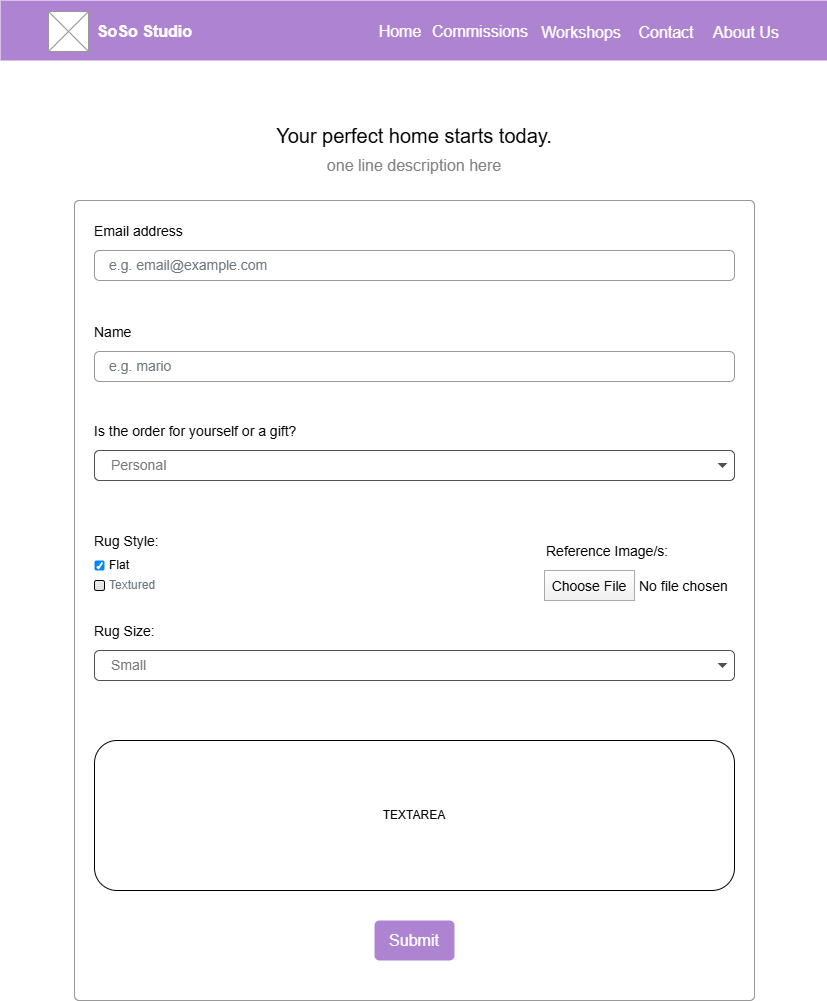

The diagram above was exported from draw.io. Its source (the exported page's mxGraphModel, read from the mxfile embedded in the PNG):
<mxGraphModel dx="1426" dy="743" grid="1" gridSize="10" guides="1" tooltips="1" connect="1" arrows="1" fold="1" page="1" pageScale="1" pageWidth="827" pageHeight="1169" math="0" shadow="0">
  <root>
    <mxCell id="0" />
    <mxCell id="1" parent="0" />
    <mxCell id="PW2bZvLGgHR5iXqUvwii-1" value="" style="rounded=0;whiteSpace=wrap;html=1;fillColor=#AE83D2;strokeColor=none;fontColor=#ffffff;movable=1;resizable=1;rotatable=1;deletable=1;editable=1;locked=0;connectable=1;" parent="1" vertex="1">
      <mxGeometry width="827" height="60" as="geometry" />
    </mxCell>
    <mxCell id="PW2bZvLGgHR5iXqUvwii-4" value="&lt;font color=&quot;#ffffff&quot;&gt;&lt;span style=&quot;font-size: 16px;&quot;&gt;&lt;b&gt;SoSo Studio&lt;/b&gt;&lt;/span&gt;&lt;/font&gt;" style="text;html=1;align=center;verticalAlign=middle;whiteSpace=wrap;rounded=0;" parent="1" vertex="1">
      <mxGeometry x="91" y="16" width="107" height="30" as="geometry" />
    </mxCell>
    <mxCell id="PW2bZvLGgHR5iXqUvwii-5" value="" style="verticalLabelPosition=bottom;shadow=0;dashed=0;align=center;html=1;verticalAlign=top;strokeWidth=1;shape=mxgraph.mockup.graphics.simpleIcon;strokeColor=#999999;" parent="1" vertex="1">
      <mxGeometry x="48" y="11" width="40" height="40" as="geometry" />
    </mxCell>
    <mxCell id="PW2bZvLGgHR5iXqUvwii-6" value="&lt;font color=&quot;#ffffff&quot;&gt;&lt;span style=&quot;font-size: 16px;&quot;&gt;Commissions&lt;/span&gt;&lt;/font&gt;" style="text;html=1;align=center;verticalAlign=middle;whiteSpace=wrap;rounded=0;" parent="1" vertex="1">
      <mxGeometry x="430" y="15.5" width="100" height="30" as="geometry" />
    </mxCell>
    <mxCell id="PW2bZvLGgHR5iXqUvwii-7" value="&lt;font color=&quot;#ffffff&quot;&gt;&lt;span style=&quot;font-size: 16px;&quot;&gt;Workshops&lt;/span&gt;&lt;/font&gt;" style="text;html=1;align=center;verticalAlign=middle;whiteSpace=wrap;rounded=0;" parent="1" vertex="1">
      <mxGeometry x="536" y="16.5" width="90" height="30" as="geometry" />
    </mxCell>
    <mxCell id="PW2bZvLGgHR5iXqUvwii-8" value="&lt;font style=&quot;font-size: 16px; color: rgb(255, 255, 255);&quot;&gt;Contact&lt;/font&gt;" style="text;html=1;align=center;verticalAlign=middle;whiteSpace=wrap;rounded=0;" parent="1" vertex="1">
      <mxGeometry x="636" y="16.5" width="60" height="30" as="geometry" />
    </mxCell>
    <mxCell id="PW2bZvLGgHR5iXqUvwii-9" value="&lt;font style=&quot;font-size: 16px; color: rgb(255, 255, 255);&quot;&gt;About Us&lt;/font&gt;" style="text;html=1;align=center;verticalAlign=middle;whiteSpace=wrap;rounded=0;" parent="1" vertex="1">
      <mxGeometry x="706" y="16.5" width="80" height="30" as="geometry" />
    </mxCell>
    <mxCell id="kgzdZpwm03_1H2w4yBuO-30" value="&lt;font style=&quot;color: rgb(255, 255, 255); font-size: 16px;&quot;&gt;Home&lt;/font&gt;" style="text;html=1;align=center;verticalAlign=middle;whiteSpace=wrap;rounded=0;" parent="1" vertex="1">
      <mxGeometry x="370" y="15.5" width="60" height="30" as="geometry" />
    </mxCell>
    <mxCell id="kgzdZpwm03_1H2w4yBuO-31" value="&lt;span style=&quot;font-size: 20px;&quot;&gt;Your perfect home starts today.&lt;/span&gt;" style="text;html=1;align=center;verticalAlign=middle;whiteSpace=wrap;rounded=0;" parent="1" vertex="1">
      <mxGeometry x="259" y="120" width="310" height="30" as="geometry" />
    </mxCell>
    <mxCell id="kgzdZpwm03_1H2w4yBuO-32" value="&lt;font style=&quot;font-size: 16px; color: rgb(128, 128, 128);&quot;&gt;one line description here&lt;/font&gt;" style="text;html=1;align=center;verticalAlign=middle;whiteSpace=wrap;rounded=0;" parent="1" vertex="1">
      <mxGeometry x="319" y="150" width="190" height="30" as="geometry" />
    </mxCell>
    <mxCell id="kgzdZpwm03_1H2w4yBuO-33" value="" style="html=1;shadow=0;dashed=0;shape=mxgraph.bootstrap.rrect;rSize=5;fillColor=#ffffff;strokeColor=#999999;movable=1;resizable=1;rotatable=1;deletable=1;editable=1;locked=0;connectable=1;" parent="1" vertex="1">
      <mxGeometry x="74" y="200" width="680" height="800" as="geometry" />
    </mxCell>
    <mxCell id="kgzdZpwm03_1H2w4yBuO-44" value="" style="html=1;shadow=0;dashed=0;shape=mxgraph.bootstrap.rrect;rSize=5;fillColor=#ffffff;strokeColor=#999999;" parent="kgzdZpwm03_1H2w4yBuO-33" vertex="1">
      <mxGeometry width="680" height="800" as="geometry" />
    </mxCell>
    <mxCell id="kgzdZpwm03_1H2w4yBuO-34" value="Email address" style="fillColor=none;strokeColor=none;align=left;spacing=20;fontSize=14;" parent="kgzdZpwm03_1H2w4yBuO-33" vertex="1">
      <mxGeometry width="220" height="40" relative="1" as="geometry">
        <mxPoint y="10" as="offset" />
      </mxGeometry>
    </mxCell>
    <mxCell id="kgzdZpwm03_1H2w4yBuO-35" value="e.g. email@example.com" style="html=1;shadow=0;dashed=0;shape=mxgraph.bootstrap.rrect;rSize=5;fillColor=none;strokeColor=#999999;align=left;spacing=15;fontSize=14;fontColor=#6C767D;" parent="kgzdZpwm03_1H2w4yBuO-33" vertex="1">
      <mxGeometry width="640" height="30" relative="1" as="geometry">
        <mxPoint x="20" y="50" as="offset" />
      </mxGeometry>
    </mxCell>
    <mxCell id="kgzdZpwm03_1H2w4yBuO-36" value="Name" style="fillColor=none;strokeColor=none;align=left;spacing=20;fontSize=14;" parent="kgzdZpwm03_1H2w4yBuO-33" vertex="1">
      <mxGeometry width="220" height="40" relative="1" as="geometry">
        <mxPoint y="111" as="offset" />
      </mxGeometry>
    </mxCell>
    <mxCell id="kgzdZpwm03_1H2w4yBuO-37" value="e.g. mario" style="html=1;shadow=0;dashed=0;shape=mxgraph.bootstrap.rrect;rSize=5;fillColor=none;strokeColor=#999999;align=left;spacing=15;fontSize=14;fontColor=#6C767D;" parent="kgzdZpwm03_1H2w4yBuO-33" vertex="1">
      <mxGeometry width="640" height="30" relative="1" as="geometry">
        <mxPoint x="20" y="151" as="offset" />
      </mxGeometry>
    </mxCell>
    <mxCell id="kgzdZpwm03_1H2w4yBuO-38" value="Submit" style="html=1;shadow=0;dashed=0;shape=mxgraph.bootstrap.rrect;rSize=5;strokeColor=none;strokeWidth=1;fillColor=#AE83D2;fontColor=#FFFFFF;whiteSpace=wrap;align=center;verticalAlign=middle;spacingLeft=0;fontStyle=0;fontSize=16;spacing=5;" parent="kgzdZpwm03_1H2w4yBuO-33" vertex="1">
      <mxGeometry x="300" y="720" width="80" height="40" as="geometry" />
    </mxCell>
    <mxCell id="kgzdZpwm03_1H2w4yBuO-39" value="Is the order for yourself or a gift?" style="fillColor=none;strokeColor=none;align=left;spacing=20;fontSize=14;" parent="kgzdZpwm03_1H2w4yBuO-33" vertex="1">
      <mxGeometry y="210" width="220" height="40" as="geometry" />
    </mxCell>
    <mxCell id="kgzdZpwm03_1H2w4yBuO-40" value="Password" style="html=1;shadow=0;dashed=0;shape=mxgraph.bootstrap.rrect;rSize=5;fillColor=none;strokeColor=#999999;align=left;spacing=15;fontSize=14;fontColor=#6C767D;" parent="kgzdZpwm03_1H2w4yBuO-33" vertex="1">
      <mxGeometry x="20" y="250" width="640" height="30" as="geometry" />
    </mxCell>
    <mxCell id="kgzdZpwm03_1H2w4yBuO-41" value="TEXTAREA" style="rounded=1;whiteSpace=wrap;html=1;" parent="kgzdZpwm03_1H2w4yBuO-33" vertex="1">
      <mxGeometry x="20" y="540" width="640" height="150" as="geometry" />
    </mxCell>
    <mxCell id="kgzdZpwm03_1H2w4yBuO-57" value="Rug Style:" style="fillColor=none;strokeColor=none;align=left;spacing=20;fontSize=14;" parent="kgzdZpwm03_1H2w4yBuO-33" vertex="1">
      <mxGeometry y="320" width="220" height="40" as="geometry" />
    </mxCell>
    <mxCell id="kgzdZpwm03_1H2w4yBuO-56" value="" style="group" parent="kgzdZpwm03_1H2w4yBuO-33" connectable="0" vertex="1">
      <mxGeometry x="20" y="360" width="10" height="30" as="geometry" />
    </mxCell>
    <mxCell id="kgzdZpwm03_1H2w4yBuO-53" value="Flat" style="html=1;shadow=0;dashed=0;shape=mxgraph.bootstrap.checkbox2;labelPosition=right;verticalLabelPosition=middle;align=left;verticalAlign=middle;gradientColor=#DEDEDE;fillColor=#EDEDED;checked=1;spacing=5;checkedFill=#0085FC;checkedStroke=#ffffff;sketch=0;" parent="kgzdZpwm03_1H2w4yBuO-56" vertex="1">
      <mxGeometry width="10" height="10" as="geometry" />
    </mxCell>
    <mxCell id="kgzdZpwm03_1H2w4yBuO-54" value="Textured" style="html=1;shadow=0;dashed=0;shape=mxgraph.bootstrap.checkbox2;labelPosition=right;verticalLabelPosition=middle;align=left;verticalAlign=middle;gradientColor=#DEDEDE;fillColor=#EDEDED;checked=0;spacing=5;fontColor=#6C767D;checkedFill=#0085FC;checkedStroke=#ffffff;sketch=0;" parent="kgzdZpwm03_1H2w4yBuO-56" vertex="1">
      <mxGeometry y="20" width="10" height="10" as="geometry" />
    </mxCell>
    <mxCell id="kgzdZpwm03_1H2w4yBuO-58" value="Reference Image/s:" style="fillColor=none;strokeColor=none;align=left;fontSize=14;" parent="kgzdZpwm03_1H2w4yBuO-33" vertex="1">
      <mxGeometry x="470" y="330" width="150" height="40" as="geometry" />
    </mxCell>
    <mxCell id="kgzdZpwm03_1H2w4yBuO-59" value="Choose File" style="fillColor=#FEFEFE;strokeColor=#AAAAAA;fontSize=14;gradientColor=#F0F0F0;" parent="kgzdZpwm03_1H2w4yBuO-33" vertex="1">
      <mxGeometry x="470" y="370" width="90" height="30" as="geometry" />
    </mxCell>
    <mxCell id="kgzdZpwm03_1H2w4yBuO-60" value="No file chosen" style="fillColor=none;strokeColor=none;align=left;fontSize=14;spacing=5;" parent="kgzdZpwm03_1H2w4yBuO-33" vertex="1">
      <mxGeometry x="560" y="370" width="100" height="30" as="geometry" />
    </mxCell>
    <mxCell id="kgzdZpwm03_1H2w4yBuO-61" value="Rug Size:" style="fillColor=none;strokeColor=none;align=left;spacing=20;fontSize=14;" parent="kgzdZpwm03_1H2w4yBuO-33" vertex="1">
      <mxGeometry y="410" width="220" height="40" as="geometry" />
    </mxCell>
    <mxCell id="kgzdZpwm03_1H2w4yBuO-62" value="Small" style="html=1;shadow=0;dashed=0;shape=mxgraph.bootstrap.rrect;rSize=5;strokeColor=#505050;strokeWidth=1;fillColor=#ffffff;fontColor=#777777;whiteSpace=wrap;align=left;verticalAlign=middle;fontStyle=0;fontSize=14;spacingRight=0;spacing=17;" parent="kgzdZpwm03_1H2w4yBuO-33" vertex="1">
      <mxGeometry x="20" y="450" width="640" height="30" as="geometry" />
    </mxCell>
    <mxCell id="kgzdZpwm03_1H2w4yBuO-63" value="" style="shape=triangle;direction=south;fillColor=#495057;strokeColor=none;perimeter=none;" parent="kgzdZpwm03_1H2w4yBuO-62" vertex="1">
      <mxGeometry x="1" y="0.5" width="10" height="5" relative="1" as="geometry">
        <mxPoint x="-17" y="-2.5" as="offset" />
      </mxGeometry>
    </mxCell>
    <mxCell id="kgzdZpwm03_1H2w4yBuO-42" value="Personal" style="html=1;shadow=0;dashed=0;shape=mxgraph.bootstrap.rrect;rSize=5;strokeColor=#505050;strokeWidth=1;fillColor=#ffffff;fontColor=#777777;whiteSpace=wrap;align=left;verticalAlign=middle;fontStyle=0;fontSize=14;spacingRight=0;spacing=17;" parent="1" vertex="1">
      <mxGeometry x="94" y="450" width="640" height="30" as="geometry" />
    </mxCell>
    <mxCell id="kgzdZpwm03_1H2w4yBuO-43" value="" style="shape=triangle;direction=south;fillColor=#495057;strokeColor=none;perimeter=none;" parent="kgzdZpwm03_1H2w4yBuO-42" vertex="1">
      <mxGeometry x="1" y="0.5" width="10" height="5" relative="1" as="geometry">
        <mxPoint x="-17" y="-2.5" as="offset" />
      </mxGeometry>
    </mxCell>
  </root>
</mxGraphModel>